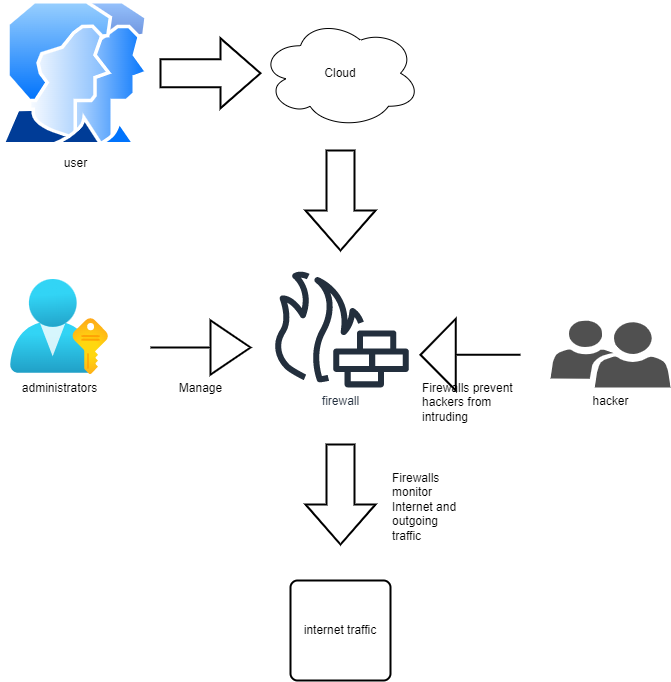

The diagram above was exported from draw.io. Its source (the exported page's mxGraphModel, read from the mxfile embedded in the PNG):
<mxGraphModel dx="2171" dy="1215" grid="1" gridSize="10" guides="1" tooltips="1" connect="1" arrows="1" fold="1" page="1" pageScale="1" pageWidth="827" pageHeight="1169" math="0" shadow="0">
  <root>
    <mxCell id="0" />
    <mxCell id="1" parent="0" />
    <mxCell id="t38lnI-WlyZO3SH779HU-1" value="firewall" style="sketch=0;outlineConnect=0;fontColor=#232F3E;gradientColor=none;fillColor=#232F3D;strokeColor=none;dashed=0;verticalLabelPosition=bottom;verticalAlign=top;align=center;html=1;fontSize=12;fontStyle=0;aspect=fixed;pointerEvents=1;shape=mxgraph.aws4.generic_firewall;" vertex="1" parent="1">
      <mxGeometry x="310.91" y="480" width="138.18" height="116.92" as="geometry" />
    </mxCell>
    <mxCell id="t38lnI-WlyZO3SH779HU-2" value="user" style="aspect=fixed;perimeter=ellipsePerimeter;html=1;align=center;shadow=0;dashed=0;spacingTop=3;image;image=img/lib/active_directory/user_accounts.svg;" vertex="1" parent="1">
      <mxGeometry x="40" y="210.00000000000003" width="150" height="145.5" as="geometry" />
    </mxCell>
    <mxCell id="t38lnI-WlyZO3SH779HU-3" value="" style="verticalLabelPosition=bottom;verticalAlign=top;html=1;strokeWidth=2;shape=mxgraph.arrows2.arrow;dy=0.6;dx=40;notch=0;" vertex="1" parent="1">
      <mxGeometry x="200" y="247.75" width="100" height="70" as="geometry" />
    </mxCell>
    <mxCell id="t38lnI-WlyZO3SH779HU-4" value="" style="verticalLabelPosition=bottom;verticalAlign=top;html=1;strokeWidth=2;shape=mxgraph.arrows2.arrow;dy=0.6;dx=40;notch=0;direction=south;" vertex="1" parent="1">
      <mxGeometry x="345" y="360" width="70" height="100" as="geometry" />
    </mxCell>
    <mxCell id="t38lnI-WlyZO3SH779HU-5" value="Cloud" style="ellipse;shape=cloud;whiteSpace=wrap;html=1;align=center;" vertex="1" parent="1">
      <mxGeometry x="300" y="227.75" width="160" height="110" as="geometry" />
    </mxCell>
    <mxCell id="t38lnI-WlyZO3SH779HU-6" value="administrators" style="aspect=fixed;html=1;points=[];align=center;image;fontSize=12;image=img/lib/azure2/azure_stack/User_Subscriptions.svg;" vertex="1" parent="1">
      <mxGeometry x="50" y="489" width="98" height="95.12" as="geometry" />
    </mxCell>
    <mxCell id="t38lnI-WlyZO3SH779HU-7" value="Manage" style="verticalLabelPosition=bottom;verticalAlign=top;html=1;strokeWidth=2;shape=mxgraph.arrows2.arrow;dy=1;dx=39.95;notch=0;" vertex="1" parent="1">
      <mxGeometry x="190" y="530" width="100" height="54" as="geometry" />
    </mxCell>
    <mxCell id="t38lnI-WlyZO3SH779HU-8" value="hacker" style="sketch=0;pointerEvents=1;shadow=0;dashed=0;html=1;strokeColor=none;labelPosition=center;verticalLabelPosition=bottom;verticalAlign=top;align=center;fillColor=#505050;shape=mxgraph.mscae.intune.user_group" vertex="1" parent="1">
      <mxGeometry x="590" y="529.92" width="120" height="67" as="geometry" />
    </mxCell>
    <mxCell id="t38lnI-WlyZO3SH779HU-9" value="" style="verticalLabelPosition=bottom;verticalAlign=top;html=1;strokeWidth=2;shape=mxgraph.arrows2.arrow;dy=1;dx=35.32;notch=0;direction=west;" vertex="1" parent="1">
      <mxGeometry x="460" y="528.42" width="100" height="71.58" as="geometry" />
    </mxCell>
    <mxCell id="t38lnI-WlyZO3SH779HU-11" value="Firewalls prevent hackers from intruding" style="text;whiteSpace=wrap;html=1;" vertex="1" parent="1">
      <mxGeometry x="460" y="584" width="120" height="70" as="geometry" />
    </mxCell>
    <mxCell id="t38lnI-WlyZO3SH779HU-13" value="internet traffic" style="rounded=1;whiteSpace=wrap;html=1;absoluteArcSize=1;arcSize=14;strokeWidth=2;" vertex="1" parent="1">
      <mxGeometry x="330" y="790" width="100" height="100" as="geometry" />
    </mxCell>
    <mxCell id="t38lnI-WlyZO3SH779HU-14" value="" style="verticalLabelPosition=bottom;verticalAlign=top;html=1;strokeWidth=2;shape=mxgraph.arrows2.arrow;dy=0.6;dx=40;notch=0;direction=south;" vertex="1" parent="1">
      <mxGeometry x="345" y="654" width="70" height="100" as="geometry" />
    </mxCell>
    <mxCell id="t38lnI-WlyZO3SH779HU-15" value="Firewalls monitor Internet and outgoing traffic" style="text;whiteSpace=wrap;html=1;" vertex="1" parent="1">
      <mxGeometry x="430" y="674" width="80" height="80" as="geometry" />
    </mxCell>
  </root>
</mxGraphModel>